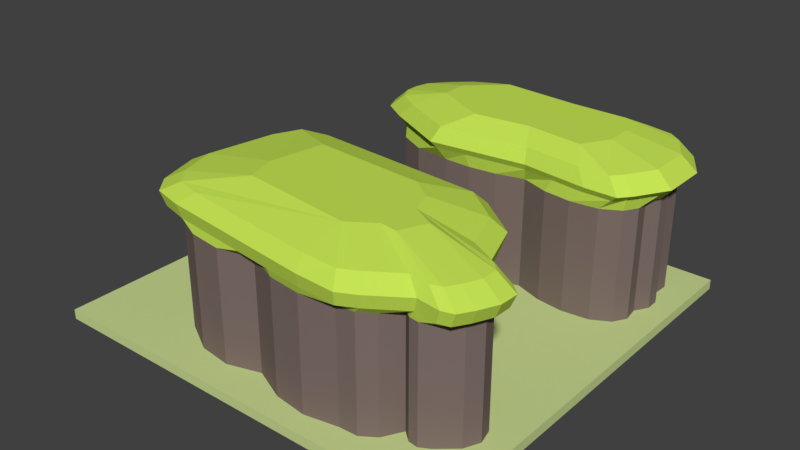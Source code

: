 # Source: Forest_II.blend  (saved by Blender 2.78.0; exported with 4.5.12 LTS)
import bpy
from mathutils import Matrix  # noqa: F401  (used for matrix-valued properties, if any)

bpy.ops.wm.read_factory_settings(use_empty=True)
scene = bpy.context.scene
scene.name = 'Scene'

# ---- collections
col_collection_1 = bpy.data.collections.new('Collection 1'); scene.collection.children.link(col_collection_1)

# ---- materials (node trees are filled in below, after node groups)
mat_grass_forest_ii = bpy.data.materials.new('Grass Forest II')
mat_grass_forest_ii.alpha_threshold = 0.0
mat_grass_forest_ii.use_transparent_shadow = False
mat_grass_forest_ii.diffuse_color = (0.59, 0.7, 0.29, 1.0)
mat_grass_forest_ii.roughness = 0.5
mat_grass_forest_ii.specular_intensity = 0.0
mat_grass_forest_ii.line_color = (0.0, 0.0, 0.0, 1.0)
mat_ironwood_forest_ii = bpy.data.materials.new('Ironwood Forest II')
mat_ironwood_forest_ii.alpha_threshold = 0.0
mat_ironwood_forest_ii.use_transparent_shadow = False
mat_ironwood_forest_ii.diffuse_color = (0.208, 0.156, 0.141, 1.0)
mat_ironwood_forest_ii.specular_color = (1.0, 0.433, 0.302)
mat_ironwood_forest_ii.roughness = 0.5
mat_leaves_forest_ii = bpy.data.materials.new('Leaves Forest II')
mat_leaves_forest_ii.alpha_threshold = 0.0
mat_leaves_forest_ii.use_transparent_shadow = False
mat_leaves_forest_ii.diffuse_color = (0.5797, 0.8, 0.09281, 1.0)
mat_leaves_forest_ii.roughness = 0.5
mat_leaves_forest_ii.specular_intensity = 0.0

# ---- material node trees

# ---- world
world_world = bpy.data.worlds.new('World'); scene.world = world_world
world_world.color = (0.05088, 0.05088, 0.05088)
world_world.use_sun_shadow = False
world_world.sun_shadow_jitter_overblur = 0.0
world_world.cycles.sampling_method = 'MANUAL'

# ---- meshes
me_cube = bpy.data.meshes.new('Cube')
me_cube.from_pydata([(8.0, 8.0, -0.1847), (8.0, -8.0, -0.1847), (-8.0, -8.0, -0.1847), (-8.0, 8.0, -0.1847), (8.0, 8.0, 0.1847), (8.0, -8.0, 0.1847), (-8.0, -8.0, 0.1847), (-8.0, 8.0, 0.1847), (-3.977, -6.049, -0.0278), (-3.977, -6.049, 4.396), (-3.977, -0.4302, -0.0278), (-3.977, -0.4302, 4.396), (6.21, -6.049, -0.0278), (6.21, -6.049, 4.396), (5.411, -3.478, -0.0278), (5.411, -3.478, 4.396), (-4.601, -4.019, -0.0278), (-4.601, -4.019, 4.396), (6.994, -4.331, -0.0278), (6.994, -4.331, 4.396), (4.856, -1.988, -0.0278), (3.503, -0.9604, -0.0278), (3.503, -0.9604, 4.396), (4.856, -1.988, 4.396), (3.503, -6.991, -0.0278), (5.128, -5.9, -0.0278), (5.128, -5.9, 4.396), (3.503, -6.991, 4.396), (-4.732, -0.126, 5.2), (-5.703, -4.116, 5.2), (4.856, -4.019, -0.0278), (3.503, -4.019, -0.0278), (-5.474, -4.104, 4.689), (-4.528, -0.2555, 4.689), (5.407, -1.768, 4.689), (6.045, -3.482, 4.689), (7.582, -4.463, 4.689), (6.964, -6.262, 4.689), (3.85, -7.414, 4.689), (-4.406, -6.341, 4.689), (-4.018, -0.5401, 5.607), (3.85, -0.5854, 4.689), (5.719, -6.269, 4.689), (-4.902, -4.035, 5.607), (5.551, -1.7, 5.2), (6.212, -3.473, 5.2), (7.81, -4.487, 5.2), (7.162, -6.354, 5.2), (3.941, -7.543, 5.2), (-4.611, -6.433, 5.2), (-1.743, -1.847, 6.082), (3.941, -0.4768, 5.2), (5.874, -6.355, 5.2), (5.046, -1.899, 5.607), (5.63, -3.466, 5.607), (7.01, -4.363, 5.607), (6.47, -5.993, 5.607), (3.622, -7.052, 5.607), (-3.896, -6.072, 5.607), (3.622, -0.8176, 5.607), (5.332, -6.014, 5.607), (3.276, -2.732, 6.082), (4.491, -4.063, 6.082), (4.045, -5.039, 6.082), (-1.743, -5.039, 6.082), (3.43, -4.955, 6.082), (-0.2315, 2.83, -0.1424), (-0.2315, 2.83, 4.396), (-1.347, 7.584, -0.1424), (-1.347, 7.584, 4.396), (6.005, 2.83, -0.1424), (6.005, 2.83, 4.396), (6.005, 7.303, -0.1424), (6.005, 7.303, 4.396), (-3.265, 5.812, -0.1424), (-3.265, 4.321, -0.1424), (-3.265, 4.321, 4.396), (-3.265, 5.812, 4.396), (6.908, 4.321, -0.1424), (6.908, 5.812, -0.1424), (6.908, 5.812, 4.396), (6.908, 4.321, 4.396), (2.887, 7.303, -0.1424), (2.887, 7.303, 4.396), (2.887, 3.209, -0.1424), (2.887, 3.209, 4.396), (-1.774, 7.845, 5.122), (-4.07, 5.924, 5.122), (2.887, 5.812, -0.1424), (2.887, 4.321, -0.1424), (-3.709, 5.881, 4.868), (-1.549, 7.677, 4.868), (3.008, 7.542, 4.868), (6.331, 7.369, 4.868), (7.486, 4.22, 4.868), (6.481, 2.714, 4.868), (3.008, 2.981, 4.868), (-0.4649, 2.56, 4.868), (-3.579, 4.22, 4.868), (7.486, 5.881, 4.868), (-1.401, 7.566, 5.653), (-3.471, 5.853, 5.653), (3.083, 7.69, 5.122), (6.608, 7.551, 5.122), (7.847, 4.158, 5.122), (6.777, 2.545, 5.122), (3.083, 2.84, 5.122), (-0.6104, 2.391, 5.122), (-3.94, 4.158, 5.122), (7.847, 5.924, 5.122), (-1.634, 5.618, 6.058), (2.958, 7.444, 5.653), (6.148, 7.249, 5.653), (7.249, 4.262, 5.653), (6.285, 2.825, 5.653), (2.958, 3.075, 5.653), (-0.369, 2.671, 5.653), (-3.341, 4.262, 5.653), (7.249, 5.853, 5.653), (2.545, 6.631, 6.058), (4.663, 3.592, 6.058), (0.427, 3.592, 6.058), (5.277, 5.618, 6.058), (1.476, 7.623, -0.1424), (0.06454, 7.717, -0.1424), (1.847, 2.938, 4.396), (0.8079, 2.812, 4.396), (0.8362, 5.812, -0.1424), (-1.214, 5.812, -0.1424), (0.8362, 4.321, -0.1424), (-1.214, 4.321, -0.1424), (0.06454, 7.717, 4.396), (1.476, 7.623, 4.396), (0.8079, 2.812, -0.1424), (1.847, 2.938, -0.1424), (1.85, 2.841, 4.868), (0.6927, 2.7, 4.868), (-0.1352, 7.75, 4.868), (1.436, 7.646, 4.868), (1.852, 2.69, 5.122), (0.6209, 2.541, 5.122), (-0.2597, 7.912, 5.122), (1.412, 7.801, 5.122), (1.849, 2.94, 5.653), (0.7401, 2.805, 5.653), (-0.05311, 7.643, 5.653), (1.453, 7.544, 5.653), (-0.3305, 6.822, 6.058), (3.926, 7.558, 4.396), (4.966, 7.558, 4.396), (3.926, 2.842, -0.1424), (4.966, 2.716, -0.1424), (4.966, 7.558, -0.1424), (3.926, 7.558, -0.1424), (4.966, 2.716, 4.396), (3.926, 2.842, 4.396), (5.568, 5.812, -0.1424), (4.227, 5.812, -0.1424), (5.568, 4.321, -0.1424), (4.227, 4.321, -0.1424), (4.166, 7.542, 4.868), (5.323, 7.542, 4.868), (5.323, 2.7, 4.868), (4.166, 2.841, 4.868), (4.315, 7.69, 5.122), (5.546, 7.69, 5.122), (5.546, 2.541, 5.122), (4.315, 2.69, 5.122), (4.067, 7.444, 5.653), (5.176, 7.444, 5.653), (5.176, 2.805, 5.653), (4.067, 2.94, 5.653), (2.545, 3.85, 6.058), (-3.005, 6.754, 4.396), (-2.365, 7.345, 4.396), (6.947, 6.485, -0.1424), (6.646, 6.982, -0.1424), (-2.365, 7.345, -0.1424), (-3.005, 6.754, -0.1424), (6.646, 6.982, 4.396), (6.947, 6.485, 4.396), (2.887, 6.806, -0.1424), (2.887, 6.309, -0.1424), (-3.131, 6.539, 4.868), (-2.419, 7.197, 4.868), (6.816, 6.988, 4.868), (7.151, 6.435, 4.868), (-3.446, 6.624, 5.122), (-2.689, 7.323, 5.122), (7.134, 7.101, 5.122), (7.49, 6.513, 5.122), (-2.923, 6.483, 5.653), (-2.241, 7.113, 5.653), (6.606, 6.913, 5.653), (6.928, 6.383, 5.653), (4.663, 6.631, 6.058), (-0.3618, 7.173, -0.1424), (-0.7881, 6.493, -0.1424), (1.263, 7.111, -0.1424), (1.049, 6.461, -0.1424), (4.027, 7.067, -0.1424), (4.127, 6.44, -0.1424), (5.166, 7.067, -0.1424), (5.367, 6.44, -0.1424), (-3.713, 5.315, -0.1424), (-3.713, 4.818, -0.1424), (-3.713, 4.818, 4.396), (-3.713, 5.315, 4.396), (7.213, 4.818, -0.1424), (7.213, 5.315, -0.1424), (7.213, 5.315, 4.396), (7.213, 4.818, 4.396), (2.887, 5.315, -0.1424), (2.887, 4.818, -0.1424), (-3.843, 4.774, 4.868), (-3.843, 5.327, 4.868), (7.486, 5.327, 4.868), (7.486, 4.774, 4.868), (-4.204, 4.746, 5.122), (-4.204, 5.335, 5.122), (7.847, 5.335, 5.122), (7.847, 4.746, 5.122), (-3.606, 4.792, 5.653), (-3.606, 5.322, 5.653), (7.249, 5.322, 5.653), (7.249, 4.792, 5.653), (-1.214, 5.315, -0.1424), (-1.214, 4.818, -0.1424), (0.8362, 5.315, -0.1424), (0.8362, 4.818, -0.1424), (4.227, 5.315, -0.1424), (4.227, 4.818, -0.1424), (5.568, 5.315, -0.1424), (5.568, 4.818, -0.1424), (-2.621, 3.492, -0.1424), (-1.61, 2.995, -0.1424), (6.999, 3.712, 4.396), (6.698, 3.215, 4.396), (-1.61, 2.995, 4.396), (-2.621, 3.492, 4.396), (6.698, 3.215, -0.1424), (6.999, 3.712, -0.1424), (2.887, 3.95, -0.1424), (2.887, 3.579, -0.1424), (7.151, 3.667, 4.868), (6.816, 3.113, 4.868), (-1.591, 3.113, 4.868), (-2.717, 3.667, 4.868), (7.49, 3.569, 5.122), (7.134, 2.98, 5.122), (-1.808, 2.98, 5.122), (-3.006, 3.569, 5.122), (6.928, 3.731, 5.653), (6.606, 3.201, 5.653), (-1.448, 3.201, 5.653), (-2.527, 3.731, 5.653), (5.277, 4.605, 6.058), (-1.634, 4.605, 6.058), (-0.5403, 3.866, -0.1424), (0.1338, 3.411, -0.1424), (1.173, 3.908, -0.1424), (1.51, 3.495, -0.1424), (4.127, 3.908, -0.1424), (4.027, 3.495, -0.1424), (5.367, 3.866, -0.1424), (5.166, 3.411, -0.1424), (5.534, -2.411, 4.396), (5.719, -2.907, 4.396), (5.488, -6.205, -0.0278), (5.849, -6.254, -0.0278), (5.719, -2.907, -0.0278), (5.534, -2.411, -0.0278), (5.849, -6.254, 4.396), (5.488, -6.205, 4.396), (6.281, -4.227, -0.0278), (5.569, -4.123, -0.0278), (5.62, -2.339, 4.689), (5.832, -2.911, 4.689), (6.549, -6.383, 4.689), (6.134, -6.326, 4.689), (5.771, -2.291, 5.2), (5.991, -2.882, 5.2), (6.733, -6.473, 5.2), (6.303, -6.414, 5.2), (5.241, -2.421, 5.607), (5.435, -2.944, 5.607), (6.09, -6.118, 5.607), (5.711, -6.066, 5.607), (-5.036, -2.822, 4.396), (-4.828, -1.626, 4.396), (6.651, -3.851, -0.0278), (6.123, -3.567, -0.0278), (-4.828, -1.626, -0.0278), (-5.036, -2.822, -0.0278), (6.123, -3.567, 4.396), (6.651, -3.851, 4.396), (3.503, -1.98, -0.0278), (3.503, -2.999, -0.0278), (4.856, -2.665, -0.0278), (4.856, -3.342, -0.0278), (-5.234, -2.728, 4.689), (-4.995, -1.352, 4.689), (6.652, -3.809, 4.689), (7.259, -4.136, 4.689), (-5.455, -2.693, 5.2), (-5.208, -1.269, 5.2), (6.839, -3.811, 5.2), (7.467, -4.149, 5.2), (-4.683, -2.776, 5.607), (-4.465, -1.518, 5.607), (6.185, -3.765, 5.607), (6.74, -4.064, 5.607), (3.591, -3.579, 6.082), (5.546, -2.981, -0.0278), (5.557, -3.552, -0.0278), (5.906, -3.347, -0.0278), (6.094, -3.787, -0.0278), (-4.854, -4.804, -0.0278), (-4.646, -5.48, -0.0278), (7.141, -4.904, 4.396), (6.88, -5.476, 4.396), (-4.646, -5.48, 4.396), (-4.854, -4.804, 4.396), (6.88, -5.476, -0.0278), (7.141, -4.904, -0.0278), (3.503, -5.01, -0.0278), (3.503, -6.0, -0.0278), (4.947, -4.646, -0.0278), (5.037, -5.273, -0.0278), (7.566, -5.122, 4.689), (7.265, -5.781, 4.689), (-4.995, -5.661, 4.689), (-5.234, -4.882, 4.689), (7.784, -5.169, 5.2), (7.473, -5.85, 5.2), (-5.208, -5.727, 5.2), (-5.455, -4.921, 5.2), (7.02, -4.965, 5.607), (6.745, -5.568, 5.607), (-4.465, -5.458, 5.607), (-4.683, -4.746, 5.607), (-2.098, -3.886, 6.082), (5.542, -4.732, -0.0278), (5.515, -5.341, -0.0278), (6.137, -4.818, -0.0278), (5.993, -5.409, -0.0278), (4.685, -1.39, -0.0278), (4.234, -1.047, -0.0278), (4.234, -1.047, 4.396), (4.685, -1.39, 4.396), (4.191, -6.965, -0.0278), (4.732, -6.602, -0.0278), (4.732, -6.602, 4.396), (4.191, -6.965, 4.396), (4.405, -4.019, -0.0278), (3.954, -4.019, -0.0278), (4.369, -0.9796, 4.689), (4.888, -1.374, 4.689), (5.096, -6.687, 4.689), (4.473, -7.105, 4.689), (4.477, -0.8845, 5.2), (5.014, -1.292, 5.2), (5.23, -6.788, 5.2), (4.585, -7.221, 5.2), (4.097, -1.178, 5.607), (4.571, -1.539, 5.607), (4.762, -6.397, 5.607), (4.192, -6.779, 5.607), (4.405, -2.437, -0.0278), (3.954, -2.208, -0.0278), (4.405, -3.228, -0.0278), (3.954, -3.113, -0.0278), (4.465, -4.767, -0.0278), (3.984, -4.888, -0.0278), (4.526, -5.516, -0.0278), (4.014, -5.758, -0.0278), (-0.2374, -0.6953, -0.0278), (-0.2374, -6.52, 4.396), (-0.5494, -4.019, -0.0278), (-0.2374, -0.6953, 4.396), (-0.2374, -6.52, -0.0278), (-0.4532, -6.982, 4.689), (-0.4532, -0.2804, 4.689), (-0.5098, -7.093, 5.2), (-0.5098, -0.1614, 5.2), (-0.3119, -6.666, 5.607), (-0.3119, -0.5388, 5.607), (2.507, -2.148, 6.082), (-0.3414, -1.803, -0.0278), (-0.4454, -2.911, -0.0278), (-0.4454, -4.852, -0.0278), (-0.3414, -5.686, -0.0278), (1.009, -0.4359, 4.396), (2.256, -0.5243, 4.396), (1.009, -7.075, -0.0278), (2.256, -7.232, -0.0278), (0.9811, -0.382, 4.689), (2.415, -0.4837, 4.689), (0.9737, -0.2665, 5.2), (2.457, -0.3717, 5.2), (0.9995, -0.6317, 5.607), (2.311, -0.7247, 5.607), (2.256, -0.5243, -0.0278), (1.009, -0.4359, -0.0278), (2.256, -7.232, 4.396), (1.009, -7.075, 4.396), (2.152, -4.019, -0.0278), (0.8013, -4.019, -0.0278), (2.415, -7.343, 4.689), (0.9811, -7.162, 4.689), (2.457, -7.466, 5.2), (0.9737, -7.28, 5.2), (2.311, -6.996, 5.607), (0.9995, -6.831, 5.607), (2.507, -5.575, 6.082), (2.221, -1.921, -0.0278), (0.9399, -1.862, -0.0278), (2.187, -2.97, -0.0278), (0.8706, -2.94, -0.0278), (2.187, -4.957, -0.0278), (0.8706, -4.905, -0.0278), (2.221, -5.896, -0.0278), (0.9399, -5.791, -0.0278), (-1.484, -0.2876, -0.0278), (-2.731, -0.1992, -0.0278), (-1.484, -6.895, 4.396), (-2.731, -6.738, 4.396), (-1.9, -4.019, -0.0278), (-3.251, -4.019, -0.0278), (-1.887, -6.801, 4.689), (-3.322, -6.62, 4.689), (-1.993, -6.906, 5.2), (-3.477, -6.719, 5.2), (-1.623, -6.501, 5.607), (-2.935, -6.335, 5.607), (-1.623, -1.744, -0.0278), (-2.904, -1.685, -0.0278), (-1.761, -2.881, -0.0278), (-3.077, -2.852, -0.0278), (-1.761, -4.8, -0.0278), (-3.077, -4.748, -0.0278), (-1.623, -5.582, -0.0278), (-2.904, -5.477, -0.0278), (-2.731, -0.1992, 4.396), (-1.484, -0.2876, 4.396), (-2.731, -6.738, -0.0278), (-1.484, -6.895, -0.0278), (-3.322, -0.07707, 4.689), (-1.887, -0.1787, 4.689), (-3.477, 0.04894, 5.2), (-1.993, -0.05621, 5.2), (-2.935, -0.3529, 5.607), (-1.623, -0.4458, 5.607)], [], [(0, 1, 2, 3), (4, 7, 6, 5), (0, 4, 5, 1), (1, 5, 6, 2), (2, 6, 7, 3), (4, 0, 3, 7), (292, 289, 11, 10), (270, 267, 15, 14), (323, 320, 13, 12), (445, 426, 9, 8), (345, 323, 12, 269), (443, 11, 33, 447), (294, 15, 35, 302), (316, 290, 18, 274), (290, 295, 19, 18), (317, 322, 17, 16), (417, 297, 31, 406), (370, 299, 30, 354), (319, 19, 36, 329), (404, 27, 38, 408), (352, 26, 42, 358), (321, 9, 39, 331), (421, 326, 24, 395), (374, 328, 25, 351), (268, 273, 26, 25), (350, 353, 27, 24), (402, 393, 22, 21), (346, 349, 23, 20), (276, 34, 44, 280), (331, 39, 49, 335), (447, 33, 28, 449), (300, 32, 29, 304), (358, 42, 52, 362), (408, 38, 48, 410), (266, 23, 34, 276), (288, 17, 32, 300), (272, 13, 37, 278), (348, 22, 41, 356), (306, 45, 54, 310), (360, 51, 59, 364), (280, 44, 53, 284), (335, 49, 58, 339), (449, 28, 40, 451), (304, 29, 43, 308), (356, 41, 51, 360), (302, 35, 45, 306), (329, 36, 46, 333), (278, 37, 47, 282), (286, 56, 63), (337, 55, 62, 63), (310, 54, 312), (364, 59, 387), (284, 53, 61, 312), (339, 58, 64, 341), (333, 46, 55, 337), (282, 47, 56, 286), (410, 48, 57, 412), (362, 52, 60, 366), (412, 57, 414), (366, 60, 65, 414), (308, 43, 341), (451, 40, 50, 387), (177, 174, 69, 68), (152, 149, 73, 72), (240, 237, 71, 70), (133, 126, 67, 66), (265, 240, 70, 151), (206, 76, 98, 214), (236, 81, 94, 244), (179, 73, 93, 185), (203, 175, 79, 156), (233, 208, 78, 158), (175, 180, 80, 79), (208, 211, 81, 78), (234, 239, 76, 75), (204, 207, 77, 74), (229, 213, 89, 129), (199, 182, 88, 127), (125, 85, 96, 135), (238, 67, 97, 246), (154, 71, 95, 162), (261, 243, 84, 134), (150, 155, 85, 84), (123, 132, 83, 82), (246, 97, 107, 250), (216, 99, 109, 220), (183, 90, 87, 187), (137, 91, 86, 141), (135, 96, 106, 139), (185, 93, 103, 189), (148, 83, 92, 160), (131, 69, 91, 137), (173, 77, 90, 183), (210, 80, 99, 216), (166, 105, 114, 170), (250, 107, 116, 254), (220, 109, 118, 224), (187, 87, 101, 191), (141, 86, 100, 145), (139, 106, 115, 143), (162, 95, 105, 166), (160, 92, 102, 164), (214, 98, 108, 218), (244, 94, 104, 248), (168, 111, 119, 195), (170, 114, 120, 172), (254, 116, 121, 257), (224, 118, 122, 256), (191, 101, 110, 147), (145, 100, 147), (164, 102, 111, 168), (218, 108, 117, 222), (248, 104, 113, 252), (189, 103, 112, 193), (222, 117, 257), (252, 113, 256), (193, 112, 195), (143, 115, 172), (116, 144, 172, 121), (144, 143, 172), (111, 146, 147, 119), (146, 145, 147), (107, 140, 144, 116), (140, 139, 143, 144), (102, 142, 146, 111), (142, 141, 145, 146), (83, 132, 138, 92), (132, 131, 137, 138), (97, 136, 140, 107), (136, 135, 139, 140), (92, 138, 142, 102), (138, 137, 141, 142), (68, 69, 131, 124), (124, 131, 132, 123), (235, 259, 133, 66), (259, 261, 134, 133), (67, 126, 136, 97), (126, 125, 135, 136), (178, 197, 128, 74), (197, 199, 127, 128), (205, 227, 130, 75), (227, 229, 129, 130), (84, 85, 125, 134), (134, 125, 126, 133), (103, 165, 169, 112), (165, 164, 168, 169), (115, 171, 172), (171, 170, 172), (112, 169, 195), (169, 168, 195), (93, 161, 165, 103), (161, 160, 164, 165), (96, 163, 167, 106), (163, 162, 166, 167), (106, 167, 171, 115), (167, 166, 170, 171), (73, 149, 161, 93), (149, 148, 160, 161), (70, 71, 154, 151), (151, 154, 155, 150), (85, 155, 163, 96), (155, 154, 162, 163), (213, 231, 159, 89), (231, 233, 158, 159), (182, 201, 157, 88), (201, 203, 156, 157), (243, 263, 150, 84), (263, 265, 151, 150), (82, 83, 148, 153), (153, 148, 149, 152), (153, 152, 202, 200), (200, 202, 203, 201), (82, 153, 200, 181), (181, 200, 201, 182), (124, 123, 198, 196), (196, 198, 199, 197), (68, 124, 196, 177), (177, 196, 197, 178), (118, 194, 195, 122), (194, 193, 195), (109, 190, 194, 118), (190, 189, 193, 194), (100, 192, 147), (192, 191, 147), (86, 188, 192, 100), (188, 187, 191, 192), (69, 174, 184, 91), (174, 173, 183, 184), (99, 186, 190, 109), (186, 185, 189, 190), (91, 184, 188, 86), (184, 183, 187, 188), (123, 82, 181, 198), (198, 181, 182, 199), (72, 73, 179, 176), (176, 179, 180, 175), (152, 72, 176, 202), (202, 176, 175, 203), (80, 180, 186, 99), (180, 179, 185, 186), (74, 77, 173, 178), (178, 173, 174, 177), (157, 156, 232, 230), (230, 232, 233, 231), (88, 157, 230, 212), (212, 230, 231, 213), (128, 127, 228, 226), (226, 228, 229, 227), (74, 128, 226, 204), (204, 226, 227, 205), (101, 223, 257, 110), (223, 222, 257), (87, 219, 223, 101), (219, 218, 222, 223), (113, 225, 256), (225, 224, 256), (90, 215, 219, 87), (215, 214, 218, 219), (104, 221, 225, 113), (221, 220, 224, 225), (81, 211, 217, 94), (211, 210, 216, 217), (94, 217, 221, 104), (217, 216, 220, 221), (127, 88, 212, 228), (228, 212, 213, 229), (75, 76, 206, 205), (205, 206, 207, 204), (79, 80, 210, 209), (209, 210, 211, 208), (156, 79, 209, 232), (232, 209, 208, 233), (77, 207, 215, 90), (207, 206, 214, 215), (159, 158, 264, 262), (262, 264, 265, 263), (89, 159, 262, 242), (242, 262, 263, 243), (130, 129, 260, 258), (258, 260, 261, 259), (75, 130, 258, 234), (234, 258, 259, 235), (114, 253, 256, 120), (253, 252, 256), (105, 249, 253, 114), (249, 248, 252, 253), (117, 255, 257), (255, 254, 257), (95, 245, 249, 105), (245, 244, 248, 249), (108, 251, 255, 117), (251, 250, 254, 255), (98, 247, 251, 108), (247, 246, 250, 251), (129, 89, 242, 260), (260, 242, 243, 261), (76, 239, 247, 98), (239, 238, 246, 247), (66, 67, 238, 235), (235, 238, 239, 234), (71, 237, 245, 95), (237, 236, 244, 245), (158, 78, 241, 264), (264, 241, 240, 265), (78, 81, 236, 241), (241, 236, 237, 240), (52, 283, 287, 60), (283, 282, 286, 287), (54, 285, 312), (285, 284, 312), (60, 287, 63, 65), (287, 286, 63), (42, 279, 283, 52), (279, 278, 282, 283), (45, 281, 285, 54), (281, 280, 284, 285), (26, 273, 279, 42), (273, 272, 278, 279), (15, 267, 277, 35), (267, 266, 276, 277), (35, 277, 281, 45), (277, 276, 280, 281), (12, 13, 272, 269), (269, 272, 273, 268), (299, 314, 275, 30), (314, 316, 274, 275), (328, 343, 268, 25), (343, 345, 269, 268), (20, 23, 266, 271), (271, 266, 267, 270), (271, 270, 315, 313), (313, 315, 316, 314), (20, 271, 313, 298), (298, 313, 314, 299), (40, 309, 341, 50), (309, 308, 341), (55, 311, 312, 62), (311, 310, 312), (36, 303, 307, 46), (303, 302, 306, 307), (28, 305, 309, 40), (305, 304, 308, 309), (46, 307, 311, 55), (307, 306, 310, 311), (11, 289, 301, 33), (289, 288, 300, 301), (33, 301, 305, 28), (301, 300, 304, 305), (346, 20, 298, 368), (368, 298, 299, 370), (402, 21, 296, 415), (415, 296, 297, 417), (14, 15, 294, 291), (291, 294, 295, 290), (270, 14, 291, 315), (315, 291, 290, 316), (19, 295, 303, 36), (295, 294, 302, 303), (16, 17, 288, 293), (293, 288, 289, 292), (275, 274, 344, 342), (342, 344, 345, 343), (30, 275, 342, 327), (327, 342, 343, 328), (47, 334, 338, 56), (334, 333, 337, 338), (43, 340, 341), (340, 339, 341), (56, 338, 63), (338, 337, 63), (37, 330, 334, 47), (330, 329, 333, 334), (29, 336, 340, 43), (336, 335, 339, 340), (32, 332, 336, 29), (332, 331, 335, 336), (354, 30, 327, 372), (372, 327, 328, 374), (406, 31, 325, 419), (419, 325, 326, 421), (17, 322, 332, 32), (322, 321, 331, 332), (13, 320, 330, 37), (320, 319, 329, 330), (8, 9, 321, 318), (318, 321, 322, 317), (274, 18, 324, 344), (344, 324, 323, 345), (18, 19, 319, 324), (324, 319, 320, 323), (325, 373, 375, 326), (373, 372, 374, 375), (31, 355, 373, 325), (355, 354, 372, 373), (296, 369, 371, 297), (369, 368, 370, 371), (21, 347, 369, 296), (347, 346, 368, 369), (57, 367, 414), (367, 366, 414), (48, 363, 367, 57), (363, 362, 366, 367), (53, 365, 387, 61), (365, 364, 387), (34, 357, 361, 44), (357, 356, 360, 361), (44, 361, 365, 53), (361, 360, 364, 365), (23, 349, 357, 34), (349, 348, 356, 357), (38, 359, 363, 48), (359, 358, 362, 363), (21, 22, 348, 347), (347, 348, 349, 346), (25, 26, 352, 351), (351, 352, 353, 350), (326, 375, 350, 24), (375, 374, 351, 350), (27, 353, 359, 38), (353, 352, 358, 359), (297, 371, 355, 31), (371, 370, 354, 355), (439, 390, 391, 441), (427, 378, 390, 439), (435, 388, 389, 437), (423, 376, 388, 435), (400, 386, 387), (433, 385, 414), (431, 383, 385, 433), (398, 384, 386, 400), (429, 381, 383, 431), (396, 382, 384, 398), (423, 444, 379, 376), (441, 391, 380, 446), (425, 377, 381, 429), (437, 389, 378, 427), (392, 379, 382, 396), (394, 405, 377, 380), (24, 27, 404, 395), (395, 404, 405, 394), (22, 393, 397, 41), (393, 392, 396, 397), (41, 397, 399, 51), (397, 396, 398, 399), (51, 399, 401, 59), (399, 398, 400, 401), (59, 401, 387), (401, 400, 387), (390, 420, 422, 391), (420, 419, 421, 422), (378, 407, 420, 390), (407, 406, 419, 420), (388, 416, 418, 389), (416, 415, 417, 418), (376, 403, 416, 388), (403, 402, 415, 416), (385, 413, 414), (413, 412, 414), (383, 411, 413, 385), (411, 410, 412, 413), (381, 409, 411, 383), (409, 408, 410, 411), (376, 379, 392, 403), (403, 392, 393, 402), (391, 422, 394, 380), (422, 421, 395, 394), (377, 405, 409, 381), (405, 404, 408, 409), (389, 418, 407, 378), (418, 417, 406, 407), (293, 438, 428, 16), (438, 437, 427, 428), (9, 426, 430, 39), (426, 425, 429, 430), (318, 442, 445, 8), (442, 441, 446, 445), (10, 11, 443, 424), (424, 443, 444, 423), (39, 430, 432, 49), (430, 429, 431, 432), (49, 432, 434, 58), (432, 431, 433, 434), (58, 434, 414, 64), (434, 433, 414), (10, 424, 436, 292), (424, 423, 435, 436), (292, 436, 438, 293), (436, 435, 437, 438), (16, 428, 440, 317), (428, 427, 439, 440), (317, 440, 442, 318), (440, 439, 441, 442), (386, 452, 387), (452, 451, 387), (384, 450, 452, 386), (450, 449, 451, 452), (382, 448, 450, 384), (448, 447, 449, 450), (379, 444, 448, 382), (444, 443, 447, 448), (380, 377, 425, 446), (446, 425, 426, 445), (256, 122, 195, 120), (120, 195, 119, 172), (147, 121, 172, 119), (121, 147, 110, 257), (65, 63, 62, 312), (414, 65, 312, 61), (64, 414, 61, 387), (387, 50, 341, 64)])
me_cube.polygons.foreach_set('material_index', [0, 0, 0, 0, 0, 0, 1, 1, 1, 1, 0, 2, 2, 0, 1, 1, 0, 0, 2, 2, 2, 2, 0, 0, 1, 1, 1, 1, 2, 2, 2, 2, 2, 2, 2, 2, 2, 2, 2, 2, 2, 2, 2, 2, 2, 2, 2, 2, 2, 2, 2, 2, 2, 2, 2, 2, 2, 2, 2, 2, 2, 2, 1, 1, 1, 1, 0, 2, 2, 2, 0, 0, 1, 1, 1, 1, 0, 0, 2, 2, 2, 0, 1, 1, 2, 2, 2, 2, 2, 2, 2, 2, 2, 2, 2, 2, 2, 2, 2, 2, 2, 2, 2, 2, 2, 2, 2, 2, 2, 2, 2, 2, 2, 2, 2, 2, 2, 2, 2, 2, 2, 2, 2, 2, 2, 2, 2, 2, 2, 2, 2, 2, 1, 1, 0, 0, 2, 2, 0, 0, 0, 0, 1, 1, 2, 2, 2, 2, 2, 2, 2, 2, 2, 2, 2, 2, 2, 2, 1, 1, 2, 2, 0, 0, 0, 0, 0, 0, 1, 1, 0, 0, 0, 0, 0, 0, 0, 0, 2, 2, 2, 2, 2, 2, 2, 2, 2, 2, 2, 2, 2, 2, 0, 0, 1, 1, 0, 0, 2, 2, 1, 1, 0, 0, 0, 0, 0, 0, 0, 0, 2, 2, 2, 2, 2, 2, 2, 2, 2, 2, 2, 2, 2, 2, 0, 0, 1, 1, 1, 1, 0, 0, 2, 2, 0, 0, 0, 0, 0, 0, 0, 0, 2, 2, 2, 2, 2, 2, 2, 2, 2, 2, 2, 2, 0, 0, 2, 2, 1, 1, 2, 2, 0, 0, 1, 1, 2, 2, 2, 2, 2, 2, 2, 2, 2, 2, 2, 2, 2, 2, 2, 2, 1, 1, 0, 0, 0, 0, 1, 1, 0, 0, 0, 0, 2, 2, 2, 2, 2, 2, 2, 2, 2, 2, 2, 2, 2, 2, 0, 0, 0, 0, 1, 1, 0, 0, 2, 2, 1, 1, 0, 0, 0, 0, 2, 2, 2, 2, 2, 2, 2, 2, 2, 2, 2, 2, 0, 0, 0, 0, 2, 2, 2, 2, 1, 1, 0, 0, 1, 1, 0, 0, 0, 0, 0, 0, 0, 0, 2, 2, 2, 2, 2, 2, 2, 2, 2, 2, 2, 2, 2, 2, 1, 1, 1, 1, 0, 0, 2, 2, 0, 0, 0, 0, 0, 0, 2, 2, 2, 2, 2, 2, 1, 0, 2, 0, 2, 1, 1, 1, 2, 2, 2, 2, 2, 2, 2, 2, 0, 0, 0, 0, 0, 0, 0, 0, 2, 2, 2, 2, 2, 2, 1, 1, 0, 0, 2, 2, 0, 0, 0, 0, 2, 2, 0, 0, 1, 1, 2, 2, 2, 2, 2, 2, 0, 0, 0, 0, 0, 0, 0, 0, 2, 2, 2, 2, 2, 2, 2, 2, 1, 1, 2, 2, 2, 2, 2, 2, 2, 2])
me_cube.materials.append(mat_grass_forest_ii)
me_cube.materials.append(mat_ironwood_forest_ii)
me_cube.materials.append(mat_leaves_forest_ii)
me_cube.use_remesh_preserve_volume = False
me_cube.use_remesh_preserve_attributes = False
me_cube.use_mirror_vertex_groups = False
me_cube.update()

# ---- objects
ob_forest_ii = bpy.data.objects.new('Forest II', me_cube)

# ---- transforms, parenting, visibility, modifiers, constraints
ob_forest_ii.location = (0.0, 0.0, 0.0)
ob_forest_ii.lock_rotations_4d = False
ob_forest_ii.empty_display_type = 'ARROWS'
ob_forest_ii.lineart.crease_threshold = 0.0

# ---- collection membership
col_collection_1.objects.link(ob_forest_ii)

# ---- scene / render settings (as saved in the file)
scene.frame_start = 1; scene.frame_end = 250; scene.frame_set(1)
scene.render.engine = 'BLENDER_EEVEE_NEXT'
scene.render.resolution_percentage = 50
scene.render.dither_intensity = 0.0
scene.cycles.use_denoising = False
scene.cycles.samples = 128
scene.cycles.sampling_pattern = 'TABULATED_SOBOL'
scene.cycles.light_sampling_threshold = 0.0
scene.cycles.use_adaptive_sampling = False
scene.cycles.use_light_tree = False
scene.cycles.blur_glossy = 0.0
scene.cycles.sample_clamp_indirect = 0.0
scene.view_settings.view_transform = 'Standard'
bpy.context.view_layer.update()

# ---- added for rendering (the .blend has no active camera and no usable light): camera, sun
cam_auto = bpy.data.cameras.new('AutoCamera')
cam_auto.lens = 50.0
cam_auto.sensor_width = 36.0
cam_auto.clip_end = 1000.0
ob_auto_camera = bpy.data.objects.new('AutoCamera', cam_auto)
scene.collection.objects.link(ob_auto_camera)
ob_auto_camera.location = (21.7236, -26.0683, 20.3278)
ob_auto_camera.rotation_euler = (1.09748, -7.21219e-08, 0.694738)
scene.camera = ob_auto_camera
light_auto_sun = bpy.data.lights.new('AutoSun', 'SUN')
light_auto_sun.energy = 3.0
light_auto_sun.angle = 0.0523599
ob_auto_sun = bpy.data.objects.new('AutoSun', light_auto_sun)
scene.collection.objects.link(ob_auto_sun)
ob_auto_sun.rotation_euler = (0.872665, 0.174533, 0.523599)
bpy.context.view_layer.update()

